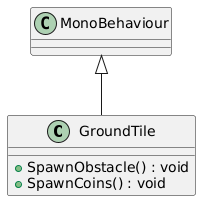

The diagram above was rendered by PlantUML. Its source (embedded in the PNG):
@startuml
class GroundTile {
    + SpawnObstacle() : void
    + SpawnCoins() : void
}
MonoBehaviour <|-- GroundTile
@enduml